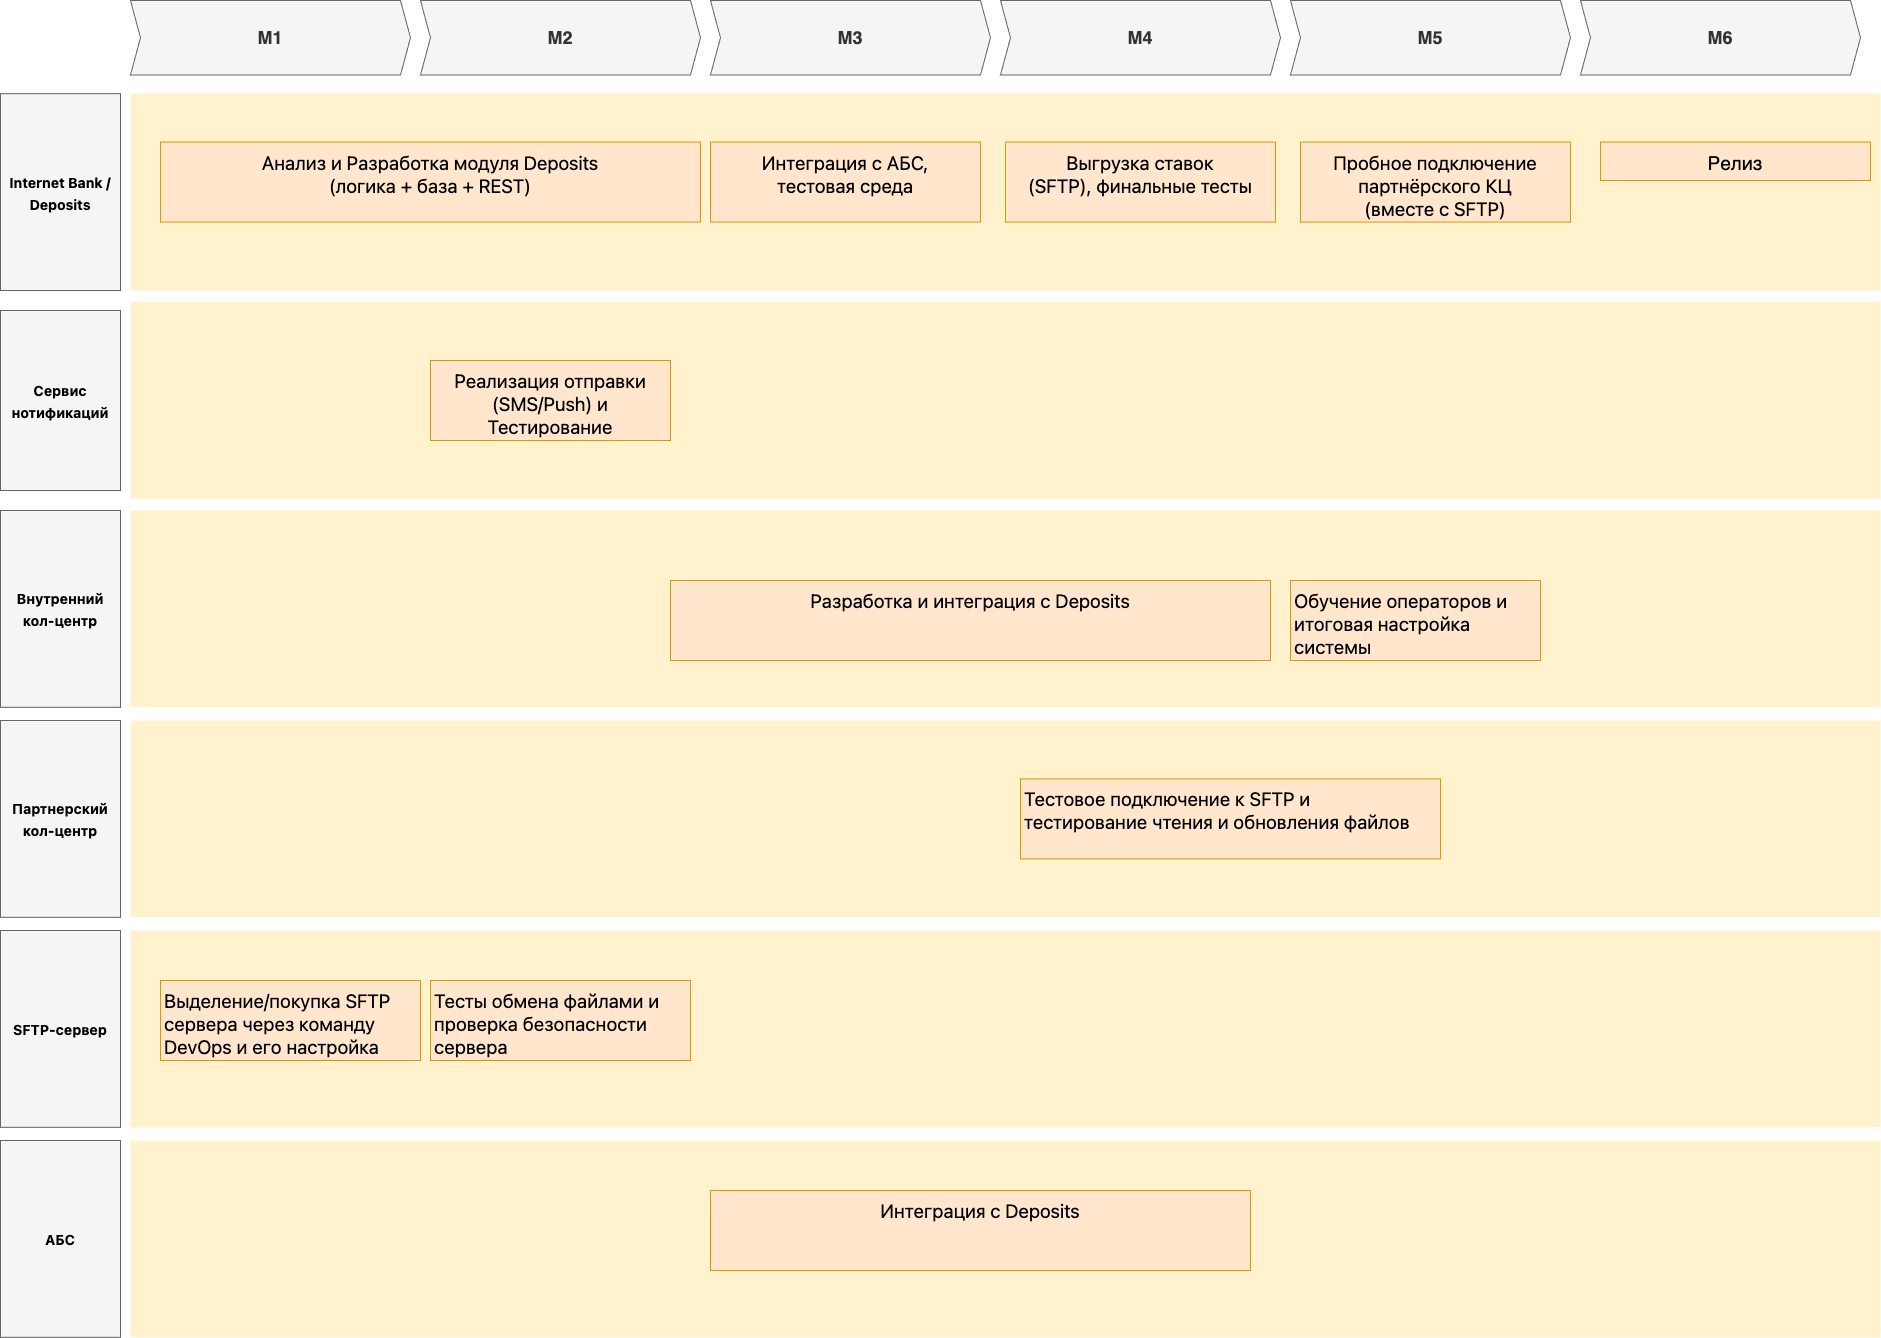

The diagram above was exported from draw.io. Its source (the exported page's mxGraphModel, read from the mxfile embedded in the PNG):
<mxGraphModel dx="5685" dy="4157" grid="1" gridSize="10" guides="1" tooltips="1" connect="1" arrows="1" fold="1" page="1" pageScale="1" pageWidth="3300" pageHeight="2339" math="0" shadow="0">
  <root>
    <mxCell id="3D7FDG2aXA9G618_Kong-0" />
    <mxCell id="3D7FDG2aXA9G618_Kong-1" parent="3D7FDG2aXA9G618_Kong-0" />
    <mxCell id="YINFQrnqWq5ah_Nz9QKv-5" value="" style="shape=rect;fillColor=#fff2cc;strokeColor=none;fontSize=24;html=1;whiteSpace=wrap;align=left;verticalAlign=top;spacing=5;rounded=0;movable=0;resizable=0;rotatable=0;deletable=0;editable=0;locked=1;connectable=0;" parent="3D7FDG2aXA9G618_Kong-1" vertex="1">
      <mxGeometry x="-2500" y="-1188.4" width="1750" height="196.8" as="geometry" />
    </mxCell>
    <mxCell id="wGroBH12Sy7-OgBsN0fJ-4" value="" style="shape=rect;fillColor=#fff2cc;strokeColor=none;fontSize=24;html=1;whiteSpace=wrap;align=left;verticalAlign=top;spacing=5;rounded=0;movable=0;resizable=0;rotatable=0;deletable=0;editable=0;locked=1;connectable=0;" parent="3D7FDG2aXA9G618_Kong-1" vertex="1">
      <mxGeometry x="-2500" y="-1396.8" width="1750" height="196.8" as="geometry" />
    </mxCell>
    <mxCell id="wGroBH12Sy7-OgBsN0fJ-7" value="&lt;strong style=&quot;color: rgb(0, 0, 0); font-family: -apple-system, &amp;quot;system-ui&amp;quot;, &amp;quot;Segoe WPC&amp;quot;, &amp;quot;Segoe UI&amp;quot;, system-ui, Ubuntu, &amp;quot;Droid Sans&amp;quot;, sans-serif; font-size: 14px; text-align: start;&quot;&gt;Internet Bank / Deposits&lt;/strong&gt;" style="rounded=0;whiteSpace=wrap;html=1;fillColor=#f5f5f5;fontColor=#333333;strokeColor=#666666;fontSize=18;" parent="3D7FDG2aXA9G618_Kong-1" vertex="1">
      <mxGeometry x="-2630" y="-1396.8" width="120" height="196.8" as="geometry" />
    </mxCell>
    <mxCell id="wGroBH12Sy7-OgBsN0fJ-8" value="&lt;strong style=&quot;color: rgb(0, 0, 0); font-family: -apple-system, &amp;quot;system-ui&amp;quot;, &amp;quot;Segoe WPC&amp;quot;, &amp;quot;Segoe UI&amp;quot;, system-ui, Ubuntu, &amp;quot;Droid Sans&amp;quot;, sans-serif; font-size: 14px; text-align: start;&quot;&gt;Сервис нотификаций&lt;/strong&gt;" style="rounded=0;whiteSpace=wrap;html=1;fillColor=#f5f5f5;fontColor=#333333;strokeColor=#666666;fontSize=18;" parent="3D7FDG2aXA9G618_Kong-1" vertex="1">
      <mxGeometry x="-2630" y="-1180" width="120" height="180" as="geometry" />
    </mxCell>
    <mxCell id="wGroBH12Sy7-OgBsN0fJ-9" value="M1" style="shape=step;perimeter=stepPerimeter;whiteSpace=wrap;html=1;fixedSize=1;size=10;fillColor=#f5f5f5;strokeColor=#666666;fontSize=18;fontStyle=1;align=center;rounded=0;fontColor=#333333;" parent="3D7FDG2aXA9G618_Kong-1" vertex="1">
      <mxGeometry x="-2500" y="-1490" width="280" height="74.4" as="geometry" />
    </mxCell>
    <mxCell id="YINFQrnqWq5ah_Nz9QKv-0" value="M2" style="shape=step;perimeter=stepPerimeter;whiteSpace=wrap;html=1;fixedSize=1;size=10;fillColor=#f5f5f5;strokeColor=#666666;fontSize=18;fontStyle=1;align=center;rounded=0;fontColor=#333333;" parent="3D7FDG2aXA9G618_Kong-1" vertex="1">
      <mxGeometry x="-2210" y="-1490" width="280" height="74.4" as="geometry" />
    </mxCell>
    <mxCell id="YINFQrnqWq5ah_Nz9QKv-1" value="M3" style="shape=step;perimeter=stepPerimeter;whiteSpace=wrap;html=1;fixedSize=1;size=10;fillColor=#f5f5f5;strokeColor=#666666;fontSize=18;fontStyle=1;align=center;rounded=0;fontColor=#333333;" parent="3D7FDG2aXA9G618_Kong-1" vertex="1">
      <mxGeometry x="-1920" y="-1490" width="280" height="74.4" as="geometry" />
    </mxCell>
    <mxCell id="YINFQrnqWq5ah_Nz9QKv-2" value="M4" style="shape=step;perimeter=stepPerimeter;whiteSpace=wrap;html=1;fixedSize=1;size=10;fillColor=#f5f5f5;strokeColor=#666666;fontSize=18;fontStyle=1;align=center;rounded=0;fontColor=#333333;" parent="3D7FDG2aXA9G618_Kong-1" vertex="1">
      <mxGeometry x="-1630" y="-1490" width="280" height="74.4" as="geometry" />
    </mxCell>
    <mxCell id="YINFQrnqWq5ah_Nz9QKv-3" value="M5" style="shape=step;perimeter=stepPerimeter;whiteSpace=wrap;html=1;fixedSize=1;size=10;fillColor=#f5f5f5;strokeColor=#666666;fontSize=18;fontStyle=1;align=center;rounded=0;fontColor=#333333;" parent="3D7FDG2aXA9G618_Kong-1" vertex="1">
      <mxGeometry x="-1340" y="-1490" width="280" height="74.4" as="geometry" />
    </mxCell>
    <mxCell id="YINFQrnqWq5ah_Nz9QKv-4" value="M6" style="shape=step;perimeter=stepPerimeter;whiteSpace=wrap;html=1;fixedSize=1;size=10;fillColor=#f5f5f5;strokeColor=#666666;fontSize=18;fontStyle=1;align=center;rounded=0;fontColor=#333333;" parent="3D7FDG2aXA9G618_Kong-1" vertex="1">
      <mxGeometry x="-1050" y="-1490" width="280" height="74.4" as="geometry" />
    </mxCell>
    <mxCell id="YINFQrnqWq5ah_Nz9QKv-6" value="" style="shape=rect;fillColor=#fff2cc;strokeColor=none;fontSize=24;html=1;whiteSpace=wrap;align=left;verticalAlign=top;spacing=5;rounded=0;movable=0;resizable=0;rotatable=0;deletable=0;editable=0;locked=1;connectable=0;" parent="3D7FDG2aXA9G618_Kong-1" vertex="1">
      <mxGeometry x="-2500" y="-980" width="1750" height="196.8" as="geometry" />
    </mxCell>
    <mxCell id="YINFQrnqWq5ah_Nz9QKv-7" value="" style="shape=rect;fillColor=#fff2cc;strokeColor=none;fontSize=24;html=1;whiteSpace=wrap;align=left;verticalAlign=top;spacing=5;rounded=0;movable=0;resizable=0;rotatable=0;deletable=0;editable=0;locked=1;connectable=0;" parent="3D7FDG2aXA9G618_Kong-1" vertex="1">
      <mxGeometry x="-2500" y="-770" width="1750" height="196.8" as="geometry" />
    </mxCell>
    <mxCell id="YINFQrnqWq5ah_Nz9QKv-8" value="" style="shape=rect;fillColor=#fff2cc;strokeColor=none;fontSize=24;html=1;whiteSpace=wrap;align=left;verticalAlign=top;spacing=5;rounded=0;movable=0;resizable=0;rotatable=0;deletable=0;editable=0;locked=1;connectable=0;" parent="3D7FDG2aXA9G618_Kong-1" vertex="1">
      <mxGeometry x="-2500" y="-560" width="1750" height="196.8" as="geometry" />
    </mxCell>
    <mxCell id="YINFQrnqWq5ah_Nz9QKv-9" value="" style="shape=rect;fillColor=#fff2cc;strokeColor=none;fontSize=24;html=1;whiteSpace=wrap;align=left;verticalAlign=top;spacing=5;rounded=0;movable=0;resizable=0;rotatable=0;deletable=0;editable=0;locked=1;connectable=0;" parent="3D7FDG2aXA9G618_Kong-1" vertex="1">
      <mxGeometry x="-2500" y="-350" width="1750" height="196.8" as="geometry" />
    </mxCell>
    <mxCell id="YINFQrnqWq5ah_Nz9QKv-10" value="&lt;strong style=&quot;color: rgb(0, 0, 0); font-family: -apple-system, &amp;quot;system-ui&amp;quot;, &amp;quot;Segoe WPC&amp;quot;, &amp;quot;Segoe UI&amp;quot;, system-ui, Ubuntu, &amp;quot;Droid Sans&amp;quot;, sans-serif; font-size: 14px; text-align: start;&quot;&gt;Внутренний кол-центр&lt;/strong&gt;" style="rounded=0;whiteSpace=wrap;html=1;fillColor=#f5f5f5;fontColor=#333333;strokeColor=#666666;fontSize=18;" parent="3D7FDG2aXA9G618_Kong-1" vertex="1">
      <mxGeometry x="-2630" y="-980" width="120" height="196.8" as="geometry" />
    </mxCell>
    <mxCell id="YINFQrnqWq5ah_Nz9QKv-11" value="&lt;strong style=&quot;color: rgb(0, 0, 0); font-family: -apple-system, &amp;quot;system-ui&amp;quot;, &amp;quot;Segoe WPC&amp;quot;, &amp;quot;Segoe UI&amp;quot;, system-ui, Ubuntu, &amp;quot;Droid Sans&amp;quot;, sans-serif; font-size: 14px; text-align: start;&quot;&gt;Партнерский кол-центр&lt;/strong&gt;" style="rounded=0;whiteSpace=wrap;html=1;fillColor=#f5f5f5;fontColor=#333333;strokeColor=#666666;fontSize=18;" parent="3D7FDG2aXA9G618_Kong-1" vertex="1">
      <mxGeometry x="-2630" y="-770" width="120" height="196.8" as="geometry" />
    </mxCell>
    <mxCell id="YINFQrnqWq5ah_Nz9QKv-12" value="&lt;strong style=&quot;color: rgb(0, 0, 0); font-family: -apple-system, &amp;quot;system-ui&amp;quot;, &amp;quot;Segoe WPC&amp;quot;, &amp;quot;Segoe UI&amp;quot;, system-ui, Ubuntu, &amp;quot;Droid Sans&amp;quot;, sans-serif; font-size: 14px; text-align: start;&quot;&gt;SFTP-сервер&lt;/strong&gt;" style="rounded=0;whiteSpace=wrap;html=1;fillColor=#f5f5f5;fontColor=#333333;strokeColor=#666666;fontSize=18;" parent="3D7FDG2aXA9G618_Kong-1" vertex="1">
      <mxGeometry x="-2630" y="-560" width="120" height="196.8" as="geometry" />
    </mxCell>
    <mxCell id="YINFQrnqWq5ah_Nz9QKv-21" value="&lt;div&gt;Релиз&lt;/div&gt;" style="shape=rect;fillColor=#ffe6cc;strokeColor=#d79b00;fontSize=19;html=1;whiteSpace=wrap;align=center;verticalAlign=top;spacing=5;rounded=0;" parent="3D7FDG2aXA9G618_Kong-1" vertex="1">
      <mxGeometry x="-1030" y="-1348.4" width="270" height="38.4" as="geometry" />
    </mxCell>
    <mxCell id="YINFQrnqWq5ah_Nz9QKv-22" value="&lt;span style=&quot;font-family: -apple-system, &amp;quot;system-ui&amp;quot;, &amp;quot;Segoe WPC&amp;quot;, &amp;quot;Segoe UI&amp;quot;, system-ui, Ubuntu, &amp;quot;Droid Sans&amp;quot;, sans-serif; text-align: start; float: none; color: rgb(0, 0, 0); display: inline !important;&quot;&gt;Пробное подключение партнёрского КЦ&lt;/span&gt;&lt;br style=&quot;font-family: -apple-system, &amp;quot;system-ui&amp;quot;, &amp;quot;Segoe WPC&amp;quot;, &amp;quot;Segoe UI&amp;quot;, system-ui, Ubuntu, &amp;quot;Droid Sans&amp;quot;, sans-serif; text-align: start; color: rgb(0, 0, 0);&quot;&gt;&lt;span style=&quot;font-family: -apple-system, &amp;quot;system-ui&amp;quot;, &amp;quot;Segoe WPC&amp;quot;, &amp;quot;Segoe UI&amp;quot;, system-ui, Ubuntu, &amp;quot;Droid Sans&amp;quot;, sans-serif; text-align: start; float: none; color: rgb(0, 0, 0); display: inline !important;&quot;&gt;(вместе с SFTP)&lt;/span&gt;" style="shape=rect;fillColor=#ffe6cc;strokeColor=#d79b00;fontSize=19;html=1;whiteSpace=wrap;align=center;verticalAlign=top;spacing=5;rounded=0;" parent="3D7FDG2aXA9G618_Kong-1" vertex="1">
      <mxGeometry x="-1330" y="-1348.4" width="270" height="80" as="geometry" />
    </mxCell>
    <mxCell id="YINFQrnqWq5ah_Nz9QKv-23" value="&lt;span style=&quot;font-family: -apple-system, &amp;quot;system-ui&amp;quot;, &amp;quot;Segoe WPC&amp;quot;, &amp;quot;Segoe UI&amp;quot;, system-ui, Ubuntu, &amp;quot;Droid Sans&amp;quot;, sans-serif; text-align: start; float: none; color: rgb(0, 0, 0); display: inline !important;&quot;&gt;Выгрузка ставок&lt;/span&gt;&lt;br style=&quot;font-family: -apple-system, &amp;quot;system-ui&amp;quot;, &amp;quot;Segoe WPC&amp;quot;, &amp;quot;Segoe UI&amp;quot;, system-ui, Ubuntu, &amp;quot;Droid Sans&amp;quot;, sans-serif; text-align: start; color: rgb(0, 0, 0);&quot;&gt;&lt;span style=&quot;font-family: -apple-system, &amp;quot;system-ui&amp;quot;, &amp;quot;Segoe WPC&amp;quot;, &amp;quot;Segoe UI&amp;quot;, system-ui, Ubuntu, &amp;quot;Droid Sans&amp;quot;, sans-serif; text-align: start; float: none; color: rgb(0, 0, 0); display: inline !important;&quot;&gt;(SFTP), финальные тесты&lt;/span&gt;" style="shape=rect;fillColor=#ffe6cc;strokeColor=#d79b00;fontSize=19;html=1;whiteSpace=wrap;align=center;verticalAlign=top;spacing=5;rounded=0;" parent="3D7FDG2aXA9G618_Kong-1" vertex="1">
      <mxGeometry x="-1625" y="-1348.4" width="270" height="80" as="geometry" />
    </mxCell>
    <mxCell id="YINFQrnqWq5ah_Nz9QKv-25" value="&lt;span style=&quot;font-family: -apple-system, &amp;quot;system-ui&amp;quot;, &amp;quot;Segoe WPC&amp;quot;, &amp;quot;Segoe UI&amp;quot;, system-ui, Ubuntu, &amp;quot;Droid Sans&amp;quot;, sans-serif; text-align: start; float: none; color: rgb(0, 0, 0); display: inline !important;&quot;&gt;Интеграция с АБС,&lt;/span&gt;&lt;br style=&quot;font-family: -apple-system, &amp;quot;system-ui&amp;quot;, &amp;quot;Segoe WPC&amp;quot;, &amp;quot;Segoe UI&amp;quot;, system-ui, Ubuntu, &amp;quot;Droid Sans&amp;quot;, sans-serif; text-align: start; color: rgb(0, 0, 0);&quot;&gt;&lt;span style=&quot;font-family: -apple-system, &amp;quot;system-ui&amp;quot;, &amp;quot;Segoe WPC&amp;quot;, &amp;quot;Segoe UI&amp;quot;, system-ui, Ubuntu, &amp;quot;Droid Sans&amp;quot;, sans-serif; text-align: start; float: none; color: rgb(0, 0, 0); display: inline !important;&quot;&gt;тестовая среда&lt;/span&gt;" style="shape=rect;fillColor=#ffe6cc;strokeColor=#d79b00;fontSize=19;html=1;whiteSpace=wrap;align=center;verticalAlign=top;spacing=5;rounded=0;" parent="3D7FDG2aXA9G618_Kong-1" vertex="1">
      <mxGeometry x="-1920" y="-1348.4" width="270" height="80" as="geometry" />
    </mxCell>
    <mxCell id="YINFQrnqWq5ah_Nz9QKv-27" value="&lt;span style=&quot;font-family: -apple-system, &amp;quot;system-ui&amp;quot;, &amp;quot;Segoe WPC&amp;quot;, &amp;quot;Segoe UI&amp;quot;, system-ui, Ubuntu, &amp;quot;Droid Sans&amp;quot;, sans-serif;&quot;&gt;Анализ и&amp;nbsp;&lt;/span&gt;&lt;span style=&quot;color: light-dark(rgb(0, 0, 0), rgb(255, 255, 255)); background-color: transparent; font-family: -apple-system, &amp;quot;system-ui&amp;quot;, &amp;quot;Segoe WPC&amp;quot;, &amp;quot;Segoe UI&amp;quot;, system-ui, Ubuntu, &amp;quot;Droid Sans&amp;quot;, sans-serif;&quot;&gt;Разработка модуля Deposits&lt;br&gt;&lt;/span&gt;&lt;span style=&quot;font-family: -apple-system, &amp;quot;system-ui&amp;quot;, &amp;quot;Segoe WPC&amp;quot;, &amp;quot;Segoe UI&amp;quot;, system-ui, Ubuntu, &amp;quot;Droid Sans&amp;quot;, sans-serif;&quot;&gt;(логика + база + REST)&lt;/span&gt;" style="shape=rect;fillColor=#ffe6cc;strokeColor=#d79b00;fontSize=19;html=1;whiteSpace=wrap;align=center;verticalAlign=top;spacing=5;rounded=0;" parent="3D7FDG2aXA9G618_Kong-1" vertex="1">
      <mxGeometry x="-2470" y="-1348.4" width="540" height="80" as="geometry" />
    </mxCell>
    <mxCell id="YINFQrnqWq5ah_Nz9QKv-28" value="&lt;font&gt;&lt;span style=&quot;font-family: -apple-system, &amp;quot;system-ui&amp;quot;, &amp;quot;Segoe WPC&amp;quot;, &amp;quot;Segoe UI&amp;quot;, system-ui, Ubuntu, &amp;quot;Droid Sans&amp;quot;, sans-serif; text-align: start;&quot;&gt;Реализация отправки&lt;/span&gt;&lt;br style=&quot;font-family: -apple-system, &amp;quot;system-ui&amp;quot;, &amp;quot;Segoe WPC&amp;quot;, &amp;quot;Segoe UI&amp;quot;, system-ui, Ubuntu, &amp;quot;Droid Sans&amp;quot;, sans-serif; text-align: start;&quot;&gt;&lt;span style=&quot;font-family: -apple-system, &amp;quot;system-ui&amp;quot;, &amp;quot;Segoe WPC&amp;quot;, &amp;quot;Segoe UI&amp;quot;, system-ui, Ubuntu, &amp;quot;Droid Sans&amp;quot;, sans-serif; text-align: start;&quot;&gt;&lt;font style=&quot;&quot;&gt;(SMS/Push) и Тестирование&lt;/font&gt;&lt;/span&gt;&lt;/font&gt;" style="shape=rect;fillColor=#ffe6cc;strokeColor=#d79b00;fontSize=19;html=1;whiteSpace=wrap;align=center;verticalAlign=top;spacing=5;rounded=0;" parent="3D7FDG2aXA9G618_Kong-1" vertex="1">
      <mxGeometry x="-2200" y="-1130" width="240" height="80" as="geometry" />
    </mxCell>
    <mxCell id="YINFQrnqWq5ah_Nz9QKv-29" value="&lt;div style=&quot;text-align: start;&quot;&gt;&lt;span style=&quot;background-color: transparent; color: light-dark(rgb(0, 0, 0), rgb(255, 255, 255));&quot;&gt;&lt;font face=&quot;-apple-system, system-ui, Segoe WPC, Segoe UI, system-ui, Ubuntu, Droid Sans, sans-serif&quot;&gt;Разработка и интеграция с Deposits&lt;/font&gt;&lt;/span&gt;&lt;/div&gt;" style="shape=rect;fillColor=#ffe6cc;strokeColor=#d79b00;fontSize=19;html=1;whiteSpace=wrap;align=center;verticalAlign=top;spacing=5;rounded=0;" parent="3D7FDG2aXA9G618_Kong-1" vertex="1">
      <mxGeometry x="-1960" y="-910" width="600" height="80" as="geometry" />
    </mxCell>
    <mxCell id="YINFQrnqWq5ah_Nz9QKv-30" value="&lt;div style=&quot;text-align: start;&quot;&gt;&lt;span style=&quot;background-color: transparent; color: light-dark(rgb(0, 0, 0), rgb(255, 255, 255));&quot;&gt;&lt;font face=&quot;-apple-system, system-ui, Segoe WPC, Segoe UI, system-ui, Ubuntu, Droid Sans, sans-serif&quot;&gt;Обучение операторов и итоговая настройка системы&lt;/font&gt;&lt;/span&gt;&lt;/div&gt;" style="shape=rect;fillColor=#ffe6cc;strokeColor=#d79b00;fontSize=19;html=1;whiteSpace=wrap;align=center;verticalAlign=top;spacing=5;rounded=0;" parent="3D7FDG2aXA9G618_Kong-1" vertex="1">
      <mxGeometry x="-1340" y="-910" width="250" height="80" as="geometry" />
    </mxCell>
    <mxCell id="YINFQrnqWq5ah_Nz9QKv-31" value="&lt;div style=&quot;text-align: start;&quot;&gt;&lt;span style=&quot;background-color: transparent; color: light-dark(rgb(0, 0, 0), rgb(255, 255, 255));&quot;&gt;&lt;font face=&quot;-apple-system, system-ui, Segoe WPC, Segoe UI, system-ui, Ubuntu, Droid Sans, sans-serif&quot;&gt;Тестовое подключение к SFTP и тестирование чтения и обновления файлов&lt;/font&gt;&lt;/span&gt;&lt;/div&gt;" style="shape=rect;fillColor=#ffe6cc;strokeColor=#d79b00;fontSize=19;html=1;whiteSpace=wrap;align=center;verticalAlign=top;spacing=5;rounded=0;" parent="3D7FDG2aXA9G618_Kong-1" vertex="1">
      <mxGeometry x="-1610" y="-711.6" width="420" height="80" as="geometry" />
    </mxCell>
    <mxCell id="YINFQrnqWq5ah_Nz9QKv-33" value="&lt;div style=&quot;text-align: start;&quot;&gt;&lt;span style=&quot;background-color: transparent; color: light-dark(rgb(0, 0, 0), rgb(255, 255, 255));&quot;&gt;&lt;font face=&quot;-apple-system, system-ui, Segoe WPC, Segoe UI, system-ui, Ubuntu, Droid Sans, sans-serif&quot;&gt;Выделение/покупка SFTP сервера через команду DevOps и его настройка&lt;/font&gt;&lt;/span&gt;&lt;/div&gt;" style="shape=rect;fillColor=#ffe6cc;strokeColor=#d79b00;fontSize=19;html=1;whiteSpace=wrap;align=center;verticalAlign=top;spacing=5;rounded=0;" parent="3D7FDG2aXA9G618_Kong-1" vertex="1">
      <mxGeometry x="-2470" y="-510" width="260" height="80" as="geometry" />
    </mxCell>
    <mxCell id="YINFQrnqWq5ah_Nz9QKv-35" value="&lt;div style=&quot;text-align: start;&quot;&gt;&lt;span style=&quot;background-color: transparent; color: light-dark(rgb(0, 0, 0), rgb(255, 255, 255));&quot;&gt;&lt;font face=&quot;-apple-system, system-ui, Segoe WPC, Segoe UI, system-ui, Ubuntu, Droid Sans, sans-serif&quot;&gt;Тесты обмена файлами и проверка безопасности сервера&lt;/font&gt;&lt;/span&gt;&lt;/div&gt;" style="shape=rect;fillColor=#ffe6cc;strokeColor=#d79b00;fontSize=19;html=1;whiteSpace=wrap;align=center;verticalAlign=top;spacing=5;rounded=0;" parent="3D7FDG2aXA9G618_Kong-1" vertex="1">
      <mxGeometry x="-2200" y="-510" width="260" height="80" as="geometry" />
    </mxCell>
    <mxCell id="YINFQrnqWq5ah_Nz9QKv-37" value="&lt;div style=&quot;text-align: start;&quot;&gt;&lt;span style=&quot;background-color: transparent; color: light-dark(rgb(0, 0, 0), rgb(255, 255, 255));&quot;&gt;&lt;font face=&quot;-apple-system, system-ui, Segoe WPC, Segoe UI, system-ui, Ubuntu, Droid Sans, sans-serif&quot;&gt;Интеграция с Deposits&lt;/font&gt;&lt;/span&gt;&lt;/div&gt;" style="shape=rect;fillColor=#ffe6cc;strokeColor=#d79b00;fontSize=19;html=1;whiteSpace=wrap;align=center;verticalAlign=top;spacing=5;rounded=0;" parent="3D7FDG2aXA9G618_Kong-1" vertex="1">
      <mxGeometry x="-1920" y="-300" width="540" height="80" as="geometry" />
    </mxCell>
    <mxCell id="d3UFRO6eUicrsNs4-aZu-0" value="&lt;strong style=&quot;color: rgb(0, 0, 0); font-family: -apple-system, &amp;quot;system-ui&amp;quot;, &amp;quot;Segoe WPC&amp;quot;, &amp;quot;Segoe UI&amp;quot;, system-ui, Ubuntu, &amp;quot;Droid Sans&amp;quot;, sans-serif; font-size: 14px; text-align: start;&quot;&gt;АБС&lt;/strong&gt;" style="rounded=0;whiteSpace=wrap;html=1;fillColor=#f5f5f5;fontColor=#333333;strokeColor=#666666;fontSize=18;" vertex="1" parent="3D7FDG2aXA9G618_Kong-1">
      <mxGeometry x="-2630" y="-350" width="120" height="196.8" as="geometry" />
    </mxCell>
  </root>
</mxGraphModel>